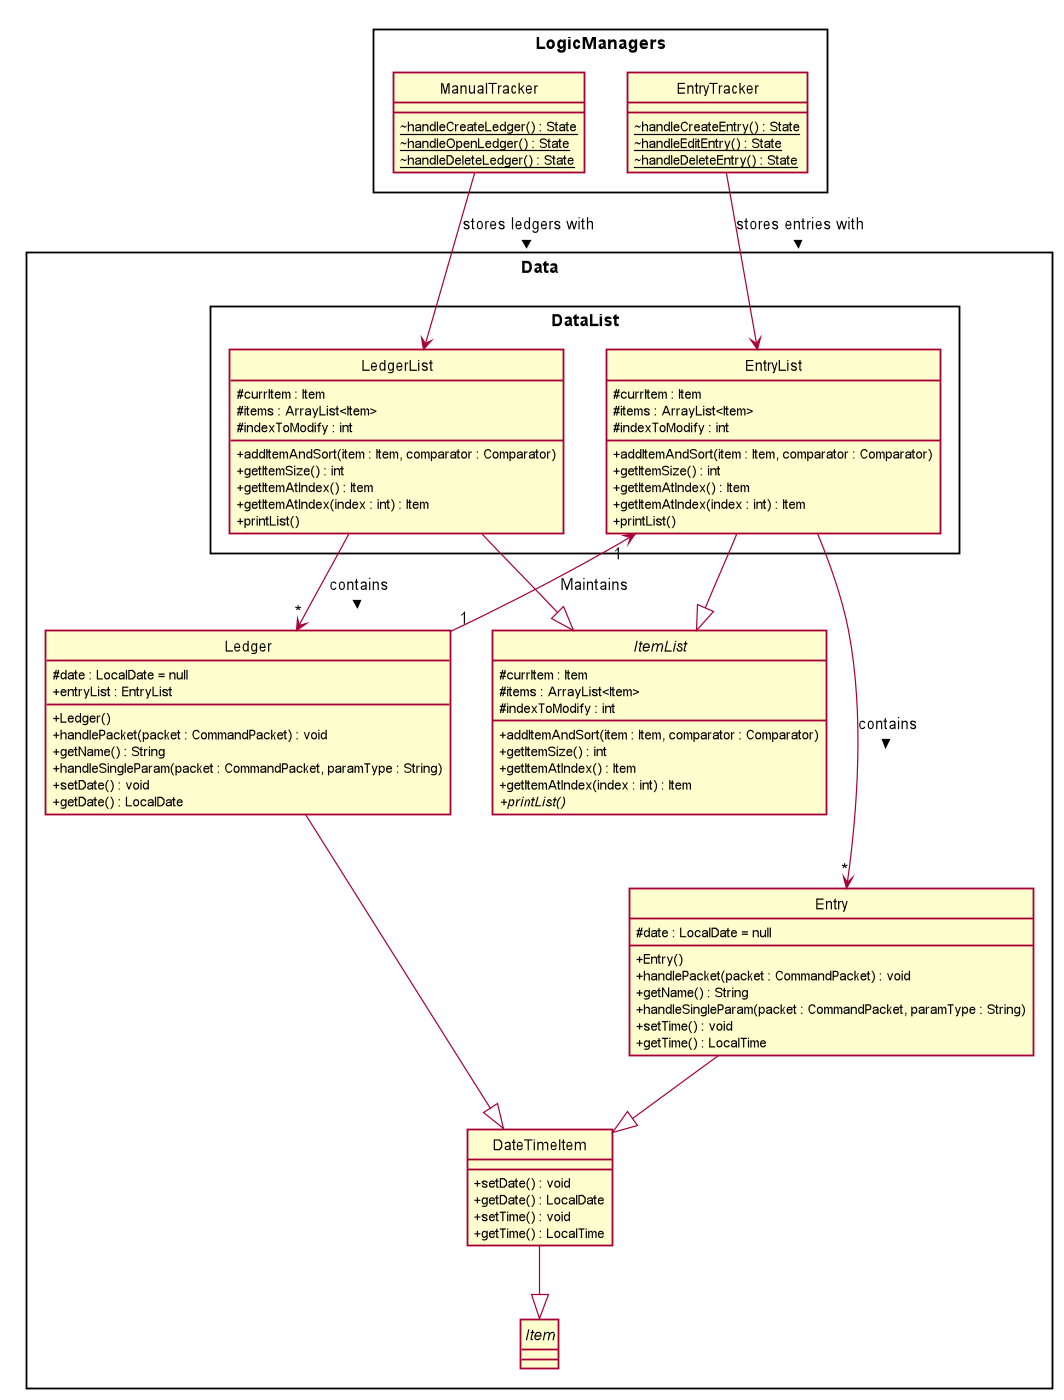

The diagram above was rendered by PlantUML. Its source (embedded in the PNG):
@startuml
hide circle
scale 1094 width
skinparam classAttributeIconSize 0
skinparam BoxPadding 50
skinparam shadowing false


skinparam package<<Layout>> {
  borderColor Transparent
  backgroundColor Transparent
  fontColor Transparent
  stereotypeFontColor Transparent
}


rectangle Data {
    class DateTimeItem {
        + setDate() : void
        + getDate() : LocalDate
        + setTime() : void
        + getTime() : LocalTime
    }

    abstract class Item {
    }

    abstract class ItemList {
        # currItem : Item
        # items : ArrayList<Item>
        # indexToModify : int

        + addItemAndSort(item : Item, comparator : Comparator)
        + getItemSize() : int
        + getItemAtIndex() : Item
        + getItemAtIndex(index : int) : Item
        + {abstract} printList()
    }
    rectangle DataList {
        class LedgerList {
            # currItem : Item
            # items : ArrayList<Item>
            # indexToModify : int

            + addItemAndSort(item : Item, comparator : Comparator)
            + getItemSize() : int
            + getItemAtIndex() : Item
            + getItemAtIndex(index : int) : Item
            + printList()
        }

        class EntryList {
            # currItem : Item
            # items : ArrayList<Item>
            # indexToModify : int

            + addItemAndSort(item : Item, comparator : Comparator)
            + getItemSize() : int
            + getItemAtIndex() : Item
            + getItemAtIndex(index : int) : Item
            + printList()
        }
    }

    class Ledger {
        # date : LocalDate = null
        + entryList : EntryList
        + Ledger()
        + handlePacket(packet : CommandPacket) : void
        + getName() : String
        + handleSingleParam(packet : CommandPacket, paramType : String)
        + setDate() : void
        + getDate() : LocalDate
    }

    class Entry {
        # date : LocalDate = null
        + Entry()
        + handlePacket(packet : CommandPacket) : void
        + getName() : String
        + handleSingleParam(packet : CommandPacket, paramType : String)
        + setTime() : void
        + getTime() : LocalTime
    }


    DateTimeItem --|> Item
    Ledger --|> DateTimeItem
    Entry --|> DateTimeItem
    LedgerList --|> ItemList
    EntryList --|> ItemList
    Ledger "1" --> "1" EntryList : Maintains
    LedgerList --> "*" Ledger : contains >
    EntryList ---> "*" Entry : contains >
    EntryList -[hidden]- Entry

}

rectangle LogicManagers {
    class ManualTracker {
        ~ {static} handleCreateLedger() : State
        ~ {static} handleOpenLedger() : State
        ~ {static} handleDeleteLedger() : State
    }

    class EntryTracker {
        ~ {static} handleCreateEntry() : State
        ~ {static} handleEditEntry() : State
        ~ {static} handleDeleteEntry() : State
    }

    EntryTracker --> EntryList : stores entries with >
    ManualTracker --> LedgerList : stores ledgers with >
}

@enduml